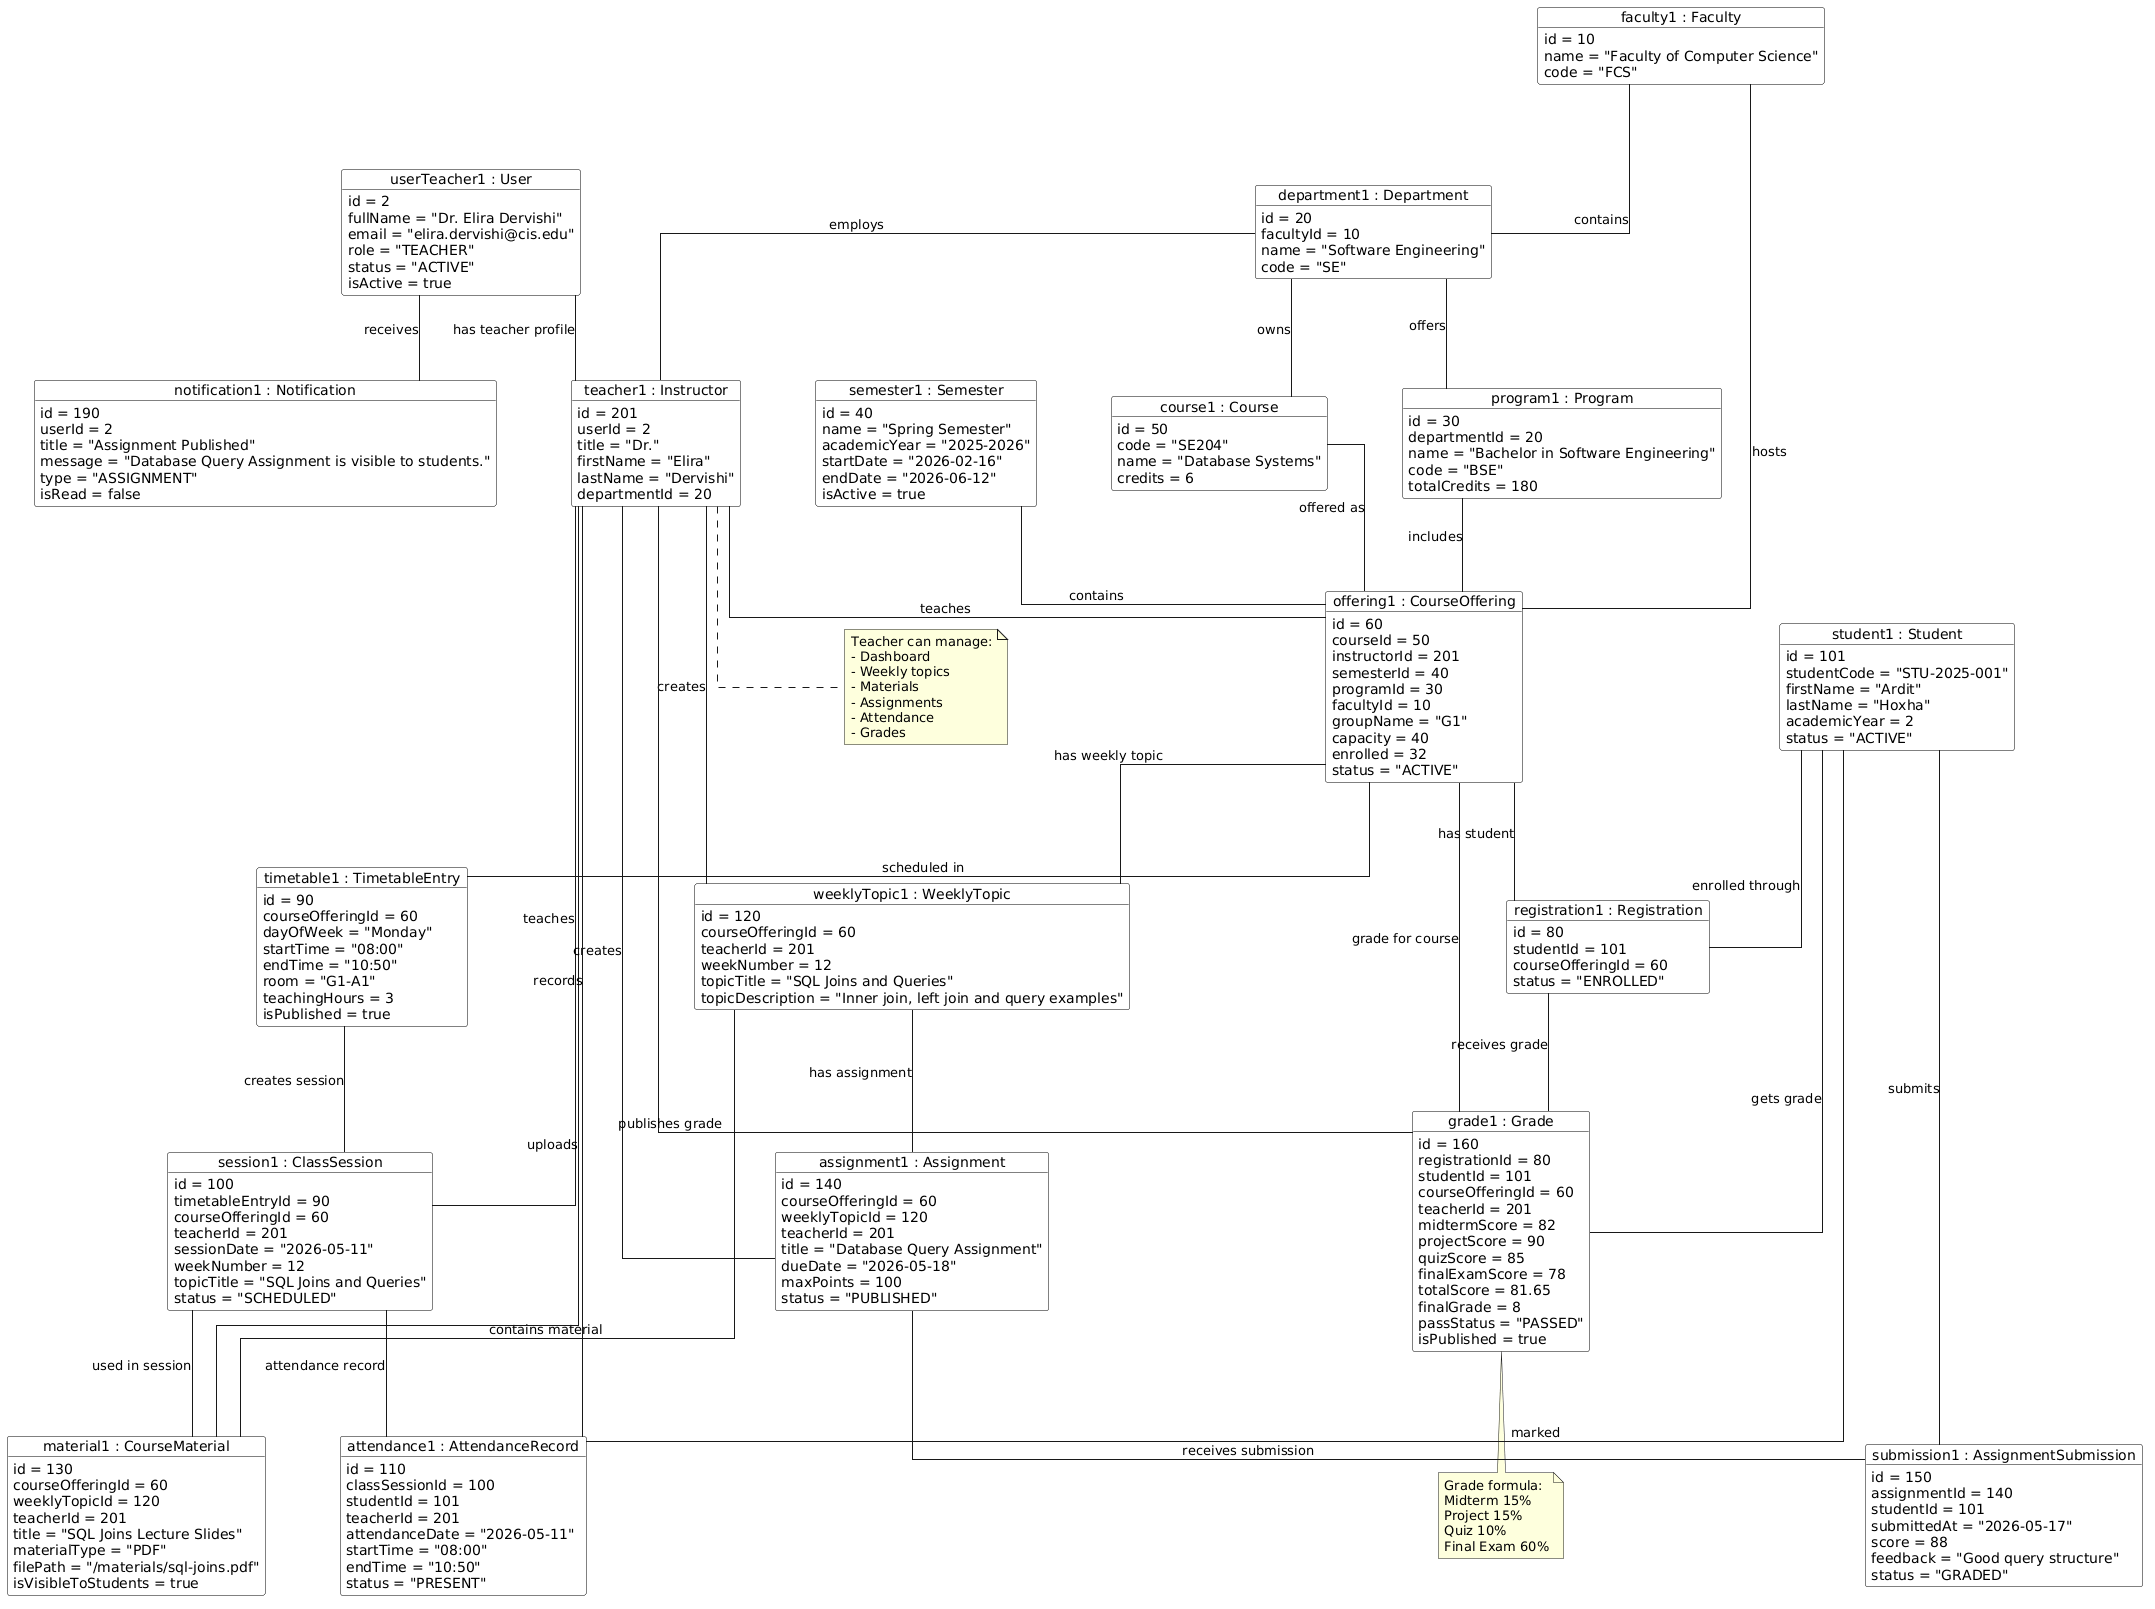

The diagram above was rendered by PlantUML. Its source (embedded in the PNG):
@startuml
top to bottom direction

skinparam backgroundColor white
skinparam shadowing false
skinparam linetype ortho
skinparam defaultFontName "Times New Roman"
skinparam objectAttributeIconSize 0
skinparam nodesep 75
skinparam ranksep 85

skinparam object {
  BackgroundColor white
  BorderColor black
  FontColor black
}

object "userTeacher1 : User" as userTeacher1 {
  id = 2
  fullName = "Dr. Elira Dervishi"
  email = "elira.dervishi@cis.edu"
  role = "TEACHER"
  status = "ACTIVE"
  isActive = true
}

object "teacher1 : Instructor" as teacher1 {
  id = 201
  userId = 2
  title = "Dr."
  firstName = "Elira"
  lastName = "Dervishi"
  departmentId = 20
}

object "faculty1 : Faculty" as faculty1 {
  id = 10
  name = "Faculty of Computer Science"
  code = "FCS"
}

object "department1 : Department" as department1 {
  id = 20
  facultyId = 10
  name = "Software Engineering"
  code = "SE"
}

object "program1 : Program" as program1 {
  id = 30
  departmentId = 20
  name = "Bachelor in Software Engineering"
  code = "BSE"
  totalCredits = 180
}

object "semester1 : Semester" as semester1 {
  id = 40
  name = "Spring Semester"
  academicYear = "2025-2026"
  startDate = "2026-02-16"
  endDate = "2026-06-12"
  isActive = true
}

object "course1 : Course" as course1 {
  id = 50
  code = "SE204"
  name = "Database Systems"
  credits = 6
}

object "offering1 : CourseOffering" as offering1 {
  id = 60
  courseId = 50
  instructorId = 201
  semesterId = 40
  programId = 30
  facultyId = 10
  groupName = "G1"
  capacity = 40
  enrolled = 32
  status = "ACTIVE"
}

object "student1 : Student" as student1 {
  id = 101
  studentCode = "STU-2025-001"
  firstName = "Ardit"
  lastName = "Hoxha"
  academicYear = 2
  status = "ACTIVE"
}

object "registration1 : Registration" as registration1 {
  id = 80
  studentId = 101
  courseOfferingId = 60
  status = "ENROLLED"
}

object "timetable1 : TimetableEntry" as timetable1 {
  id = 90
  courseOfferingId = 60
  dayOfWeek = "Monday"
  startTime = "08:00"
  endTime = "10:50"
  room = "G1-A1"
  teachingHours = 3
  isPublished = true
}

object "session1 : ClassSession" as session1 {
  id = 100
  timetableEntryId = 90
  courseOfferingId = 60
  teacherId = 201
  sessionDate = "2026-05-11"
  weekNumber = 12
  topicTitle = "SQL Joins and Queries"
  status = "SCHEDULED"
}

object "weeklyTopic1 : WeeklyTopic" as weeklyTopic1 {
  id = 120
  courseOfferingId = 60
  teacherId = 201
  weekNumber = 12
  topicTitle = "SQL Joins and Queries"
  topicDescription = "Inner join, left join and query examples"
}

object "material1 : CourseMaterial" as material1 {
  id = 130
  courseOfferingId = 60
  weeklyTopicId = 120
  teacherId = 201
  title = "SQL Joins Lecture Slides"
  materialType = "PDF"
  filePath = "/materials/sql-joins.pdf"
  isVisibleToStudents = true
}

object "assignment1 : Assignment" as assignment1 {
  id = 140
  courseOfferingId = 60
  weeklyTopicId = 120
  teacherId = 201
  title = "Database Query Assignment"
  dueDate = "2026-05-18"
  maxPoints = 100
  status = "PUBLISHED"
}

object "submission1 : AssignmentSubmission" as submission1 {
  id = 150
  assignmentId = 140
  studentId = 101
  submittedAt = "2026-05-17"
  score = 88
  feedback = "Good query structure"
  status = "GRADED"
}

object "attendance1 : AttendanceRecord" as attendance1 {
  id = 110
  classSessionId = 100
  studentId = 101
  teacherId = 201
  attendanceDate = "2026-05-11"
  startTime = "08:00"
  endTime = "10:50"
  status = "PRESENT"
}

object "grade1 : Grade" as grade1 {
  id = 160
  registrationId = 80
  studentId = 101
  courseOfferingId = 60
  teacherId = 201
  midtermScore = 82
  projectScore = 90
  quizScore = 85
  finalExamScore = 78
  totalScore = 81.65
  finalGrade = 8
  passStatus = "PASSED"
  isPublished = true
}

object "notification1 : Notification" as notification1 {
  id = 190
  userId = 2
  title = "Assignment Published"
  message = "Database Query Assignment is visible to students."
  type = "ASSIGNMENT"
  isRead = false
}

userTeacher1 -- teacher1 : has teacher profile

faculty1 -- department1 : contains
department1 -- program1 : offers
department1 -- course1 : owns
department1 -- teacher1 : employs

course1 -- offering1 : offered as
teacher1 -- offering1 : teaches
semester1 -- offering1 : contains
program1 -- offering1 : includes
faculty1 -- offering1 : hosts

student1 -- registration1 : enrolled through
offering1 -- registration1 : has student

offering1 -- timetable1 : scheduled in
timetable1 -- session1 : creates session
teacher1 -- session1 : teaches

offering1 -- weeklyTopic1 : has weekly topic
teacher1 -- weeklyTopic1 : creates

weeklyTopic1 -- material1 : contains material
teacher1 -- material1 : uploads
session1 -- material1 : used in session

weeklyTopic1 -- assignment1 : has assignment
teacher1 -- assignment1 : creates
assignment1 -- submission1 : receives submission
student1 -- submission1 : submits

session1 -- attendance1 : attendance record
student1 -- attendance1 : marked
teacher1 -- attendance1 : records

registration1 -- grade1 : receives grade
student1 -- grade1 : gets grade
teacher1 -- grade1 : publishes grade
offering1 -- grade1 : grade for course

userTeacher1 -- notification1 : receives

note bottom of teacher1
Teacher can manage:
- Dashboard
- Weekly topics
- Materials
- Assignments
- Attendance
- Grades
end note

note bottom of grade1
Grade formula:
Midterm 15%
Project 15%
Quiz 10%
Final Exam 60%
end note
@enduml